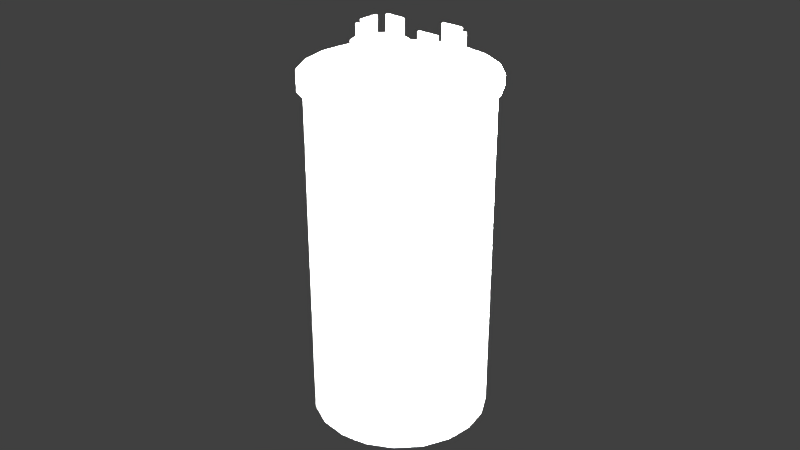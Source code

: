 # Source: dual-run-capasitor.blend  (saved by Blender 2.78.0; exported with 4.5.12 LTS)
import bpy
from mathutils import Matrix  # noqa: F401  (used for matrix-valued properties, if any)

bpy.ops.wm.read_factory_settings(use_empty=True)
scene = bpy.context.scene
scene.name = 'Scene'

# ---- collections
col_collection_1 = bpy.data.collections.new('Collection 1'); scene.collection.children.link(col_collection_1)

# ---- materials (node trees are filled in below, after node groups)
mat_dualruncapacitormaterial = bpy.data.materials.new('dualRunCapacitorMaterial')
mat_dualruncapacitormaterial.alpha_threshold = 0.0
mat_dualruncapacitormaterial.use_transparent_shadow = False
mat_dualruncapacitormaterial.specular_color = (0.214, 0.214, 0.214)
mat_dualruncapacitormaterial.roughness = 0.5

# ---- material node trees

# ---- world
world_world = bpy.data.worlds.new('World'); scene.world = world_world
world_world.color = (0.05088, 0.05088, 0.05088)
world_world.use_sun_shadow = False
world_world.sun_shadow_jitter_overblur = 0.0
world_world.cycles.sampling_method = 'MANUAL'

# ---- lights
light_point_002 = bpy.data.lights.new('Point.002', 'POINT')
light_point_002.transmission_factor = 0.0
light_point_002.energy = 100.0
light_point_002.shadow_buffer_clip_start = 0.5
light_point_002.shadow_soft_size = 0.1
light_point_002.shadow_maximum_resolution = 0.006
light_point_002.use_absolute_resolution = True
light_point_001 = bpy.data.lights.new('Point.001', 'POINT')
light_point_001.transmission_factor = 0.0
light_point_001.energy = 100.0
light_point_001.shadow_buffer_clip_start = 0.5
light_point_001.shadow_soft_size = 0.1
light_point_001.shadow_maximum_resolution = 0.006
light_point_001.use_absolute_resolution = True
light_point = bpy.data.lights.new('Point', 'POINT')
light_point.transmission_factor = 0.0
light_point.energy = 100.0
light_point.shadow_buffer_clip_start = 0.5
light_point.shadow_soft_size = 0.1
light_point.shadow_maximum_resolution = 0.006
light_point.use_absolute_resolution = True

# ---- meshes
me_dualruncapacitorgeometry = bpy.data.meshes.new('dualRunCapacitorGeometry')
me_dualruncapacitorgeometry.from_pydata([(-0.0003312, 0.02829, -0.1048), (-0.0003312, 0.02829, -0.0007842), (0.008012, 0.02697, -0.1048), (0.008012, 0.02697, -0.0007842), (0.01554, 0.02313, -0.1048), (0.01554, 0.02313, -0.0007842), (0.02151, 0.01716, -0.1048), (0.02151, 0.01716, -0.0007842), (0.02535, 0.009632, -0.1048), (0.02535, 0.009632, -0.0007842), (0.02667, 0.001289, -0.1048), (0.02667, 0.001289, -0.0007842), (0.02535, -0.007055, -0.1048), (0.02535, -0.007055, -0.0007842), (0.02151, -0.01458, -0.1048), (0.02151, -0.01458, -0.0007842), (0.01554, -0.02055, -0.1048), (0.01554, -0.02055, -0.0007842), (0.008012, -0.02439, -0.1048), (0.008012, -0.02439, -0.0007842), (-0.0003313, -0.02571, -0.1048), (-0.0003313, -0.02571, -0.0007842), (-0.008675, -0.02439, -0.1048), (-0.008675, -0.02439, -0.0007842), (-0.0162, -0.02055, -0.1048), (-0.0162, -0.02055, -0.0007842), (-0.02217, -0.01458, -0.1048), (-0.02217, -0.01458, -0.0007842), (-0.02601, -0.007055, -0.1048), (-0.02601, -0.007055, -0.0007842), (-0.02733, 0.001289, -0.1048), (-0.02733, 0.001289, -0.0007842), (-0.02601, 0.009632, -0.1048), (-0.02601, 0.009632, -0.0007842), (-0.02217, 0.01716, -0.1048), (-0.02217, 0.01716, -0.0007842), (-0.0162, 0.02313, -0.1048), (-0.0162, 0.02313, -0.0007842), (-0.008675, 0.02697, -0.1048), (-0.008675, 0.02697, -0.0007842), (0.008012, 0.02697, 0.002216), (-0.0003312, 0.02829, 0.002216), (0.01554, 0.02313, 0.002216), (0.02151, 0.01716, 0.002216), (0.02535, 0.009632, 0.002216), (0.02667, 0.001289, 0.002216), (0.02535, -0.007055, 0.002216), (0.02151, -0.01458, 0.002216), (0.01554, -0.02055, 0.002216), (0.008012, -0.02439, 0.002216), (-0.0003313, -0.02571, 0.002216), (-0.008675, -0.02439, 0.002216), (-0.0162, -0.02055, 0.002216), (-0.02217, -0.01458, 0.002216), (-0.02601, -0.007055, 0.002216), (-0.02733, 0.001289, 0.002216), (-0.02601, 0.009632, 0.002216), (-0.02217, 0.01716, 0.002216), (-0.0162, 0.02313, 0.002216), (-0.008675, 0.02697, 0.002216), (0.008545, 0.02861, -0.0008799), (-0.0003312, 0.03001, -0.0008799), (0.01655, 0.02453, -0.0008799), (0.02291, 0.01817, -0.0008799), (0.02699, 0.01016, -0.0008799), (0.02839, 0.001289, -0.0008799), (0.02699, -0.007588, -0.0008799), (0.02291, -0.01559, -0.0008799), (0.01655, -0.02195, -0.0008799), (0.008545, -0.02603, -0.0008799), (-0.0003313, -0.02744, -0.0008799), (-0.009207, -0.02603, -0.0008799), (-0.01721, -0.02195, -0.0008799), (-0.02357, -0.01559, -0.0008799), (-0.02765, -0.007588, -0.0008799), (-0.02906, 0.001289, -0.0008799), (-0.02765, 0.01016, -0.0008799), (-0.02357, 0.01817, -0.0008799), (-0.01721, 0.02453, -0.0008799), (-0.009207, 0.02861, -0.0008799), (0.008545, 0.02861, 0.002312), (-0.0003312, 0.03001, 0.002312), (0.01655, 0.02453, 0.002312), (0.02291, 0.01817, 0.002312), (0.02699, 0.01016, 0.002312), (0.02839, 0.001289, 0.002312), (0.02699, -0.007588, 0.002312), (0.02291, -0.01559, 0.002312), (0.01655, -0.02195, 0.002312), (0.008545, -0.02603, 0.002312), (-0.0003313, -0.02744, 0.002312), (-0.009207, -0.02603, 0.002312), (-0.01721, -0.02195, 0.002312), (-0.02357, -0.01559, 0.002312), (-0.02765, -0.007588, 0.002312), (-0.02906, 0.001289, 0.002312), (-0.02765, 0.01016, 0.002312), (-0.02357, 0.01817, 0.002312), (-0.01721, 0.02453, 0.002312), (-0.009207, 0.02861, 0.002312), (0.007539, 0.02551, 6.921e-05), (-0.0003312, 0.02676, 6.921e-05), (0.01464, 0.02189, 6.921e-05), (0.02027, 0.01626, 6.921e-05), (0.02389, 0.009159, 6.921e-05), (0.02514, 0.001289, 6.921e-05), (0.02389, -0.006581, 6.921e-05), (0.02027, -0.01368, 6.921e-05), (0.01464, -0.01932, 6.921e-05), (0.007539, -0.02293, 6.921e-05), (-0.0003313, -0.02418, 6.921e-05), (-0.008201, -0.02293, 6.921e-05), (-0.0153, -0.01932, 6.921e-05), (-0.02094, -0.01368, 6.921e-05), (-0.02455, -0.006581, 6.921e-05), (-0.0258, 0.001289, 6.921e-05), (-0.02455, 0.009159, 6.921e-05), (-0.02094, 0.01626, 6.921e-05), (-0.0153, 0.02189, 6.921e-05), (-0.008201, 0.02551, 6.921e-05), (0.0001312, -0.02295, 0.009327), (0.004382, -0.02181, 0.009327), (0.007494, -0.0187, 0.009327), (0.008633, -0.01445, 0.009327), (0.007494, -0.01019, 0.009327), (0.004382, -0.007083, 0.009327), (0.0001312, -0.005944, 0.009327), (-0.00412, -0.007083, 0.009327), (-0.007231, -0.01019, 0.009327), (-0.00837, -0.01445, 0.009327), (-0.007231, -0.0187, 0.009327), (-0.00412, -0.02181, 0.009327), (0.0001312, -0.02184, 0.009327), (0.00383, -0.02085, 0.009327), (0.006537, -0.01814, 0.009327), (0.007528, -0.01445, 0.009327), (0.006537, -0.01075, 0.009327), (0.00383, -0.008039, 0.009327), (0.0001312, -0.007048, 0.009327), (-0.003567, -0.008039, 0.009327), (-0.006275, -0.01075, 0.009327), (-0.007266, -0.01445, 0.009327), (-0.006275, -0.01814, 0.009327), (-0.003567, -0.02085, 0.009327), (0.004382, -0.02181, 0.006451), (0.0001312, -0.02295, 0.006451), (0.007494, -0.0187, 0.006451), (0.008633, -0.01445, 0.006451), (0.007494, -0.01019, 0.006451), (0.004382, -0.007083, 0.006451), (0.0001312, -0.005944, 0.006451), (-0.00412, -0.007083, 0.006451), (-0.007231, -0.01019, 0.006451), (-0.00837, -0.01445, 0.006451), (-0.007231, -0.0187, 0.006451), (-0.00412, -0.02181, 0.006451), (0.003335, -0.01999, 0.006451), (0.0001312, -0.02085, 0.006451), (0.00568, -0.01765, 0.006451), (0.006538, -0.01445, 0.006451), (0.00568, -0.01124, 0.006451), (0.003335, -0.008897, 0.006451), (0.0001312, -0.008038, 0.006451), (-0.003072, -0.008897, 0.006451), (-0.005418, -0.01124, 0.006451), (-0.006276, -0.01445, 0.006451), (-0.005418, -0.01765, 0.006451), (-0.003072, -0.01999, 0.006451), (0.003209, -0.01978, 0.001377), (0.0001312, -0.0206, 0.001377), (0.005462, -0.01752, 0.001377), (0.006287, -0.01445, 0.001377), (0.005462, -0.01137, 0.001377), (0.003209, -0.009114, 0.001377), (0.0001312, -0.008289, 0.001377), (-0.002947, -0.009114, 0.001377), (-0.0052, -0.01137, 0.001377), (-0.006025, -0.01445, 0.001377), (-0.0052, -0.01752, 0.001377), (-0.002947, -0.01978, 0.001377), (-0.0148, -0.002458, 0.007844), (-0.01791, 0.0006534, 0.007844), (-0.01905, 0.004904, 0.007844), (-0.01791, 0.009155, 0.007844), (-0.0148, 0.01227, 0.007844), (-0.01055, 0.01341, 0.007844), (-0.006297, 0.01227, 0.007844), (-0.003185, 0.009155, 0.007844), (-0.002046, 0.004904, 0.007844), (-0.003185, 0.0006534, 0.007844), (-0.006297, -0.002458, 0.007844), (-0.01055, -0.003597, 0.007844), (-0.01055, -0.002493, 0.007844), (-0.006849, -0.001502, 0.007844), (-0.004142, 0.001206, 0.007844), (-0.003151, 0.004904, 0.007844), (-0.004142, 0.008603, 0.007844), (-0.006849, 0.01131, 0.007844), (-0.01055, 0.0123, 0.007844), (-0.01425, 0.01131, 0.007844), (-0.01695, 0.008603, 0.007844), (-0.01795, 0.004904, 0.007844), (-0.01695, 0.001206, 0.007844), (-0.01425, -0.001502, 0.007844), (-0.006297, -0.002458, 0.004968), (-0.01055, -0.003597, 0.004968), (-0.003185, 0.0006534, 0.004968), (-0.002046, 0.004904, 0.004968), (-0.003185, 0.009155, 0.004968), (-0.006297, 0.01227, 0.004968), (-0.01055, 0.01341, 0.004968), (-0.0148, 0.01227, 0.004968), (-0.01791, 0.009155, 0.004968), (-0.01905, 0.004904, 0.004968), (-0.01791, 0.0006534, 0.004968), (-0.0148, -0.002458, 0.004968), (-0.007344, -0.0006446, 0.004968), (-0.01055, -0.001503, 0.004968), (-0.004999, 0.001701, 0.004968), (-0.004141, 0.004904, 0.004968), (-0.004999, 0.008108, 0.004968), (-0.007344, 0.01045, 0.004968), (-0.01055, 0.01131, 0.004968), (-0.01375, 0.01045, 0.004968), (-0.0161, 0.008108, 0.004968), (-0.01696, 0.004904, 0.004968), (-0.0161, 0.001701, 0.004968), (-0.01375, -0.0006446, 0.004968), (-0.00747, -0.0004271, -0.0001056), (-0.01055, -0.001252, -0.0001056), (-0.005217, 0.001826, -0.0001056), (-0.004392, 0.004904, -0.0001056), (-0.005217, 0.007982, -0.0001056), (-0.00747, 0.01024, -0.0001056), (-0.01055, 0.01106, -0.0001056), (-0.01363, 0.01024, -0.0001056), (-0.01588, 0.007982, -0.0001056), (-0.0167, 0.004904, -0.0001056), (-0.01588, 0.001826, -0.0001056), (-0.01363, -0.0004271, -0.0001056), (0.007511, -0.002458, 0.00795), (0.004399, 0.0006534, 0.00795), (0.00326, 0.004904, 0.00795), (0.004399, 0.009155, 0.00795), (0.007511, 0.01227, 0.00795), (0.01176, 0.01341, 0.00795), (0.01601, 0.01227, 0.00795), (0.01912, 0.009155, 0.00795), (0.02026, 0.004904, 0.00795), (0.01912, 0.0006534, 0.00795), (0.01601, -0.002458, 0.00795), (0.01176, -0.003597, 0.00795), (0.01176, -0.002493, 0.00795), (0.01546, -0.001502, 0.00795), (0.01817, 0.001206, 0.00795), (0.01916, 0.004904, 0.00795), (0.01817, 0.008603, 0.00795), (0.01546, 0.01131, 0.00795), (0.01176, 0.0123, 0.00795), (0.008063, 0.01131, 0.00795), (0.005356, 0.008603, 0.00795), (0.004365, 0.004904, 0.00795), (0.005356, 0.001206, 0.00795), (0.008063, -0.001502, 0.00795), (0.01601, -0.002458, 0.005074), (0.01176, -0.003597, 0.005074), (0.01912, 0.0006534, 0.005074), (0.02026, 0.004904, 0.005074), (0.01912, 0.009155, 0.005074), (0.01601, 0.01227, 0.005074), (0.01176, 0.01341, 0.005074), (0.007511, 0.01227, 0.005074), (0.004399, 0.009155, 0.005074), (0.00326, 0.004904, 0.005074), (0.004399, 0.0006534, 0.005074), (0.007511, -0.002458, 0.005074), (0.01497, -0.0006446, 0.005074), (0.01176, -0.001503, 0.005074), (0.01731, 0.001701, 0.005074), (0.01817, 0.004904, 0.005074), (0.01731, 0.008108, 0.005074), (0.01497, 0.01045, 0.005074), (0.01176, 0.01131, 0.005074), (0.008558, 0.01045, 0.005074), (0.006213, 0.008108, 0.005074), (0.005355, 0.004904, 0.005074), (0.006213, 0.001701, 0.005074), (0.008558, -0.0006446, 0.005074), (0.01484, -0.0004271, 2.855e-07), (0.01176, -0.001252, 2.855e-07), (0.01709, 0.001826, 2.855e-07), (0.01792, 0.004904, 2.855e-07), (0.01709, 0.007982, 2.855e-07), (0.01484, 0.01024, 2.855e-07), (0.01176, 0.01106, 2.855e-07), (0.008684, 0.01024, 2.855e-07), (0.006431, 0.007982, 2.855e-07), (0.005606, 0.004904, 2.855e-07), (0.006431, 0.001826, 2.855e-07), (0.008684, -0.0004271, 2.855e-07), (0.01722, 0.007485, 0.006377), (0.01722, 0.007485, 0.01541), (0.01699, 0.001159, 0.006377), (0.01699, 0.001159, 0.01541), (0.01651, 0.007508, 0.01541), (0.01628, 0.001182, 0.01541), (0.01628, 0.001182, 0.007372), (0.01651, 0.007508, 0.007372), (0.006875, 0.000636, 0.007372), (0.006852, -7.459e-05, 0.006377), (0.007198, 0.01065, 0.006377), (0.007175, 0.009941, 0.007372), (0.01337, 0.001275, 0.007372), (0.01337, 0.001275, 0.006377), (0.0136, 0.007602, 0.007372), (0.0136, 0.007602, 0.006377), (0.01366, 0.01045, 0.006377), (0.003244, -0.01795, 0.01315), (0.003244, -0.01795, 0.0065), (-0.003082, -0.01781, 0.0065), (-0.003082, -0.01781, 0.01315), (0.003255, -0.01742, 0.01315), (-0.003071, -0.01729, 0.01315), (-0.003071, -0.01729, 0.007232), (0.003255, -0.01742, 0.007232), (-0.002948, -0.01151, 0.007232), (-0.002948, -0.01151, 0.0065), (0.003379, -0.01164, 0.0065), (0.003379, -0.01164, 0.007232), (-0.01526, 0.008456, 0.01382), (-0.01559, 0.002417, 0.01382), (-0.01457, 0.008418, 0.01382), (-0.0149, 0.002379, 0.01382), (-0.01559, 0.002417, 0.004965), (-0.0149, 0.002379, 0.00594), (-0.005787, 0.001881, 0.01382), (-0.005091, 0.001843, 0.01382), (-0.005457, 0.00792, 0.01382), (-0.004761, 0.007882, 0.01382), (-0.005787, 0.001881, 0.00594), (-0.005091, 0.001843, 0.004965), (-0.007503, 0.001975, 0.004965), (-0.007503, 0.001975, 0.00594), (-0.01384, 0.002321, 0.004965), (-0.01384, 0.002321, 0.00594), (-0.005457, 0.00792, 0.00594), (-0.004761, 0.007882, 0.004965), (-0.01526, 0.008456, 0.004965), (-0.01457, 0.008418, 0.00594), (-0.007659, -0.0008735, 0.00594), (-0.01399, -0.0005273, 0.00594), (-0.01399, -0.0005273, 0.01382), (-0.007659, -0.0008735, 0.01382), (-0.01403, -0.001225, 0.01382), (-0.01403, -0.001225, 0.004965), (-0.007697, -0.001571, 0.01382), (-0.007697, -0.001571, 0.004965), (0.01363, 0.009742, 0.007372), (0.007198, 0.01065, 0.01541), (0.007175, 0.009941, 0.01541), (0.01366, 0.01045, 0.01541), (0.01363, 0.009742, 0.01541), (0.01333, 0.0004371, 0.007372), (0.01331, -0.0002735, 0.006377), (0.01333, 0.0004371, 0.01541), (0.006875, 0.000636, 0.01541), (0.01331, -0.0002735, 0.01541), (0.006852, -7.459e-05, 0.01541), (0.01597, -0.01387, 0.006357), (-0.007173, 0.008014, 0.004965), (0.004652, -0.01387, 0.006357), (-0.007173, 0.008014, 0.00594), (-0.01351, 0.00836, 0.00594), (-0.01351, 0.00836, 0.004965), (-0.007039, 0.01045, 0.00594), (-0.01338, 0.0108, 0.00594), (-0.007001, 0.01115, 0.004965), (-0.01334, 0.01149, 0.004965), (-0.007039, 0.01045, 0.01382), (-0.01338, 0.0108, 0.01382), (-0.007001, 0.01115, 0.01382), (-0.01334, 0.01149, 0.01382)], [(145, 157), (156, 144), (151, 163), (164, 152), (148, 160), (161, 149), (155, 167), (158, 146), (165, 153), (162, 150), (159, 147), (166, 154), (205, 217), (216, 204), (211, 223), (224, 212), (208, 220), (221, 209), (215, 227), (218, 206), (225, 213), (222, 210), (219, 207), (226, 214), (265, 277), (276, 264), (271, 283), (284, 272), (268, 280), (281, 269), (275, 287), (278, 266), (285, 273), (282, 270), (279, 267), (286, 274)], [(0, 1, 3, 2), (2, 3, 5, 4), (4, 5, 7, 6), (6, 7, 9, 8), (8, 9, 11, 10), (10, 11, 13, 12), (12, 13, 15, 14), (14, 15, 17, 16), (16, 17, 19, 18), (18, 19, 21, 20), (20, 21, 23, 22), (22, 23, 25, 24), (24, 25, 27, 26), (26, 27, 29, 28), (28, 29, 31, 30), (30, 31, 33, 32), (32, 33, 35, 34), (34, 35, 37, 36), (50, 51, 91, 90), (36, 37, 39, 38), (38, 39, 1, 0), (0, 2, 4, 6, 8, 10, 12, 14, 16, 18, 20, 22, 24, 26, 28, 30, 32, 34, 36, 38), (66, 65, 85, 86), (39, 37, 78, 79), (21, 19, 69, 70), (49, 50, 90, 89), (3, 1, 61, 60), (48, 49, 89, 88), (29, 27, 73, 74), (11, 9, 64, 65), (47, 48, 88, 87), (37, 35, 77, 78), (19, 17, 68, 69), (46, 47, 87, 86), (59, 41, 81, 99), (45, 46, 86, 85), (27, 25, 72, 73), (9, 7, 63, 64), (58, 59, 99, 98), (44, 45, 85, 84), (57, 58, 98, 97), (35, 33, 76, 77), (71, 70, 90, 91), (76, 75, 95, 96), (64, 63, 83, 84), (69, 68, 88, 89), (74, 73, 93, 94), (79, 78, 98, 99), (62, 60, 80, 82), (67, 66, 86, 87), (72, 71, 91, 92), (77, 76, 96, 97), (65, 64, 84, 85), (70, 69, 89, 90), (75, 74, 94, 95), (61, 79, 99, 81), (63, 62, 82, 83), (68, 67, 87, 88), (60, 61, 81, 80), (73, 72, 92, 93), (78, 77, 97, 98), (13, 11, 65, 66), (31, 29, 74, 75), (51, 52, 92, 91), (52, 53, 93, 92), (5, 3, 60, 62), (23, 21, 70, 71), (1, 39, 79, 61), (53, 54, 94, 93), (41, 40, 80, 81), (15, 13, 66, 67), (33, 31, 75, 76), (54, 55, 95, 94), (40, 42, 82, 80), (55, 56, 96, 95), (7, 5, 62, 63), (25, 23, 71, 72), (42, 43, 83, 82), (56, 57, 97, 96), (43, 44, 84, 83), (17, 15, 67, 68), (42, 40, 100, 102), (57, 56, 116, 117), (50, 49, 109, 110), (43, 42, 102, 103), (58, 57, 117, 118), (51, 50, 110, 111), (44, 43, 103, 104), (59, 58, 118, 119), (52, 51, 111, 112), (45, 44, 104, 105), (41, 59, 119, 101), (53, 52, 112, 113), (46, 45, 105, 106), (54, 53, 113, 114), (47, 46, 106, 107), (55, 54, 114, 115), (48, 47, 107, 108), (40, 41, 101, 100), (56, 55, 115, 116), (49, 48, 108, 109), (100, 101, 119, 118, 117, 116, 115, 114, 113, 112, 111, 110, 109, 108, 107, 106, 105, 104, 103, 102), (121, 133, 132, 120), (128, 140, 139, 127), (125, 137, 136, 124), (120, 132, 143, 131), (122, 134, 133, 121), (129, 141, 140, 128), (126, 138, 137, 125), (123, 135, 134, 122), (130, 142, 141, 129), (127, 139, 138, 126), (124, 136, 135, 123), (131, 143, 142, 130), (145, 155, 179, 169), (187, 196, 195, 188), (148, 147, 171, 172), (155, 154, 178, 179), (184, 199, 198, 185), (147, 146, 170, 171), (154, 153, 177, 178), (181, 202, 201, 182), (146, 144, 168, 170), (188, 195, 194, 189), (153, 152, 176, 177), (185, 198, 197, 186), (135, 159, 158, 134), (127, 151, 152, 128), (143, 167, 166, 142), (120, 145, 144, 121), (136, 160, 159, 135), (128, 152, 153, 129), (132, 157, 167, 143), (121, 144, 146, 122), (137, 161, 160, 136), (129, 153, 154, 130), (122, 146, 147, 123), (138, 162, 161, 137), (130, 154, 155, 131), (123, 147, 148, 124), (139, 163, 162, 138), (131, 155, 145, 120), (124, 148, 149, 125), (140, 164, 163, 139), (133, 156, 157, 132), (125, 149, 150, 126), (141, 165, 164, 140), (134, 158, 156, 133), (126, 150, 151, 127), (142, 166, 165, 141), (149, 148, 172, 173), (182, 201, 200, 183), (189, 194, 193, 190), (150, 149, 173, 174), (191, 192, 203, 180), (186, 197, 196, 187), (151, 150, 174, 175), (183, 200, 199, 184), (190, 193, 192, 191), (152, 151, 175, 176), (156, 158, 159, 160, 161, 162, 163, 164, 165, 166, 167, 157), (144, 145, 169, 168), (180, 203, 202, 181), (205, 215, 239, 229), (208, 207, 231, 232), (215, 214, 238, 239), (207, 206, 230, 231), (214, 213, 237, 238), (206, 204, 228, 230), (213, 212, 236, 237), (195, 219, 218, 194), (184, 211, 212, 183), (203, 227, 226, 202), (191, 205, 204, 190), (196, 220, 219, 195), (183, 212, 213, 182), (192, 217, 227, 203), (190, 204, 206, 189), (197, 221, 220, 196), (182, 213, 214, 181), (189, 206, 207, 188), (198, 222, 221, 197), (181, 214, 215, 180), (188, 207, 208, 187), (199, 223, 222, 198), (180, 215, 205, 191), (187, 208, 209, 186), (200, 224, 223, 199), (193, 216, 217, 192), (186, 209, 210, 185), (201, 225, 224, 200), (194, 218, 216, 193), (185, 210, 211, 184), (202, 226, 225, 201), (209, 208, 232, 233), (210, 209, 233, 234), (211, 210, 234, 235), (212, 211, 235, 236), (216, 218, 219, 220, 221, 222, 223, 224, 225, 226, 227, 217), (204, 205, 229, 228), (247, 256, 255, 248), (244, 259, 258, 245), (241, 262, 261, 242), (248, 255, 254, 249), (245, 258, 257, 246), (242, 261, 260, 243), (249, 254, 253, 250), (251, 252, 263, 240), (246, 257, 256, 247), (243, 260, 259, 244), (250, 253, 252, 251), (240, 263, 262, 241), (265, 275, 299, 289), (268, 267, 291, 292), (275, 274, 298, 299), (267, 266, 290, 291), (274, 273, 297, 298), (266, 264, 288, 290), (273, 272, 296, 297), (255, 279, 278, 254), (244, 271, 272, 243), (263, 287, 286, 262), (251, 265, 264, 250), (256, 280, 279, 255), (243, 272, 273, 242), (252, 277, 287, 263), (250, 264, 266, 249), (257, 281, 280, 256), (242, 273, 274, 241), (249, 266, 267, 248), (258, 282, 281, 257), (241, 274, 275, 240), (248, 267, 268, 247), (259, 283, 282, 258), (240, 275, 265, 251), (247, 268, 269, 246), (260, 284, 283, 259), (253, 276, 277, 252), (246, 269, 270, 245), (261, 285, 284, 260), (254, 278, 276, 253), (245, 270, 271, 244), (262, 286, 285, 261), (269, 268, 292, 293), (270, 269, 293, 294), (271, 270, 294, 295), (272, 271, 295, 296), (276, 278, 279, 280, 281, 282, 283, 284, 285, 286, 287, 277), (264, 265, 289, 288), (306, 305, 304, 307), (305, 303, 301, 304), (315, 314, 307, 304, 301, 300), (300, 301, 303, 302), (307, 314, 357, 311, 308, 362, 312, 306), (314, 315, 316, 360, 361, 357), (323, 322, 321, 324), (320, 322, 323, 325, 326, 319), (327, 328, 324, 321, 317, 318), (322, 320, 317, 321), (318, 317, 320, 319), (326, 325, 328, 327), (323, 324, 328, 325), (347, 333, 330, 329), (334, 348, 331, 332), (332, 331, 329, 330), (330, 333, 343, 344, 334, 332), (345, 339, 335, 337), (340, 346, 338, 336), (337, 335, 336, 338), (343, 354, 353, 351, 350, 344), (341, 342, 349, 352, 355, 356), (356, 355, 353, 354), (351, 353, 355, 352), (350, 351, 352, 349), (359, 361, 360, 358), (316, 310, 358, 360), (311, 357, 361, 359), (312, 362, 364, 366, 363, 313), (364, 365, 367, 366), (362, 308, 365, 364), (309, 363, 366, 367), (310, 309, 367, 365, 308, 311, 359, 358), (303, 305, 306, 312, 313, 302), (345, 337, 338, 346, 369, 371), (329, 331, 348, 372, 373, 347), (348, 334, 344, 350, 349, 342, 339, 345, 371, 374, 375, 372), (373, 372, 375, 379, 381, 377), (371, 369, 376, 380, 378, 374), (379, 378, 380, 381), (376, 377, 381, 380), (340, 336, 335, 339, 342, 341), (375, 374, 378, 379)])
me_dualruncapacitorgeometry.polygons.foreach_set('use_smooth', [1, 1, 1, 1, 1, 1, 1, 1, 1, 1, 1, 1, 1, 1, 1, 1, 1, 1, 1, 1, 1, 0, 1, 1, 1, 1, 1, 1, 1, 1, 1, 1, 1, 1, 1, 1, 1, 1, 1, 1, 1, 1, 1, 1, 1, 1, 1, 1, 1, 1, 1, 1, 1, 1, 1, 1, 1, 1, 1, 1, 1, 1, 1, 1, 1, 1, 1, 1, 1, 1, 1, 1, 1, 1, 1, 1, 1, 1, 1, 1, 1, 1, 1, 1, 1, 1, 1, 1, 1, 1, 1, 1, 1, 1, 1, 1, 1, 1, 1, 1, 1, 0, 0, 0, 0, 0, 0, 0, 0, 0, 0, 0, 0, 0, 1, 0, 1, 1, 0, 1, 1, 0, 1, 0, 1, 0, 0, 1, 0, 1, 0, 1, 0, 1, 0, 1, 1, 0, 1, 1, 0, 1, 1, 0, 0, 1, 0, 0, 1, 0, 1, 0, 0, 1, 0, 0, 1, 0, 0, 1, 0, 1, 0, 1, 1, 1, 1, 1, 1, 1, 0, 1, 0, 1, 0, 1, 0, 1, 0, 1, 1, 0, 1, 1, 0, 1, 1, 0, 0, 1, 0, 0, 1, 0, 1, 1, 1, 1, 0, 1, 0, 0, 0, 0, 0, 0, 0, 0, 0, 0, 0, 0, 1, 1, 1, 1, 1, 1, 1, 0, 1, 0, 1, 0, 1, 0, 1, 0, 1, 1, 0, 1, 1, 0, 1, 1, 0, 0, 1, 0, 0, 1, 0, 1, 1, 1, 1, 0, 1, 0, 0, 0, 0, 0, 0, 0, 0, 0, 0, 0, 0, 0, 0, 0, 0, 0, 0, 0, 0, 0, 0, 0, 0, 0, 0, 0, 0, 0, 0, 0, 0, 0, 0, 0, 0, 0, 0, 0, 0, 0, 0, 0])
_uv = me_dualruncapacitorgeometry.uv_layers.new(name='UVMap')
_uv.uv.foreach_set('vector', [0.5, 0.01249, 0.5, 0.6031, 0.452, 0.6031, 0.452, 0.01249, 0.452, 0.01249, 0.452, 0.6031, 0.4041, 0.6031, 0.404, 0.01249, 0.404, 0.01249, 0.4041, 0.6031, 0.3561, 0.6031, 0.3561, 0.01249, 0.3561, 0.01249, 0.3561, 0.6031, 0.3081, 0.6031, 0.3081, 0.01249, 0.3081, 0.01249, 0.3081, 0.6031, 0.2601, 0.6031, 0.2601, 0.01249, 0.2601, 0.01249, 0.2601, 0.6031, 0.2121, 0.6031, 0.2121, 0.01249, 0.2121, 0.01249, 0.2121, 0.6031, 0.1642, 0.6031, 0.1642, 0.01249, 0.1642, 0.01249, 0.1642, 0.6031, 0.1162, 0.6031, 0.1162, 0.01249, 0.1162, 0.01249, 0.1162, 0.6031, 0.06822, 0.6031, 0.06822, 0.01249, 0.06822, 0.01249, 0.06822, 0.6031, 0.02025, 0.6031, 0.02024, 0.0125, 0.9798, 0.01249, 0.9798, 0.6031, 0.9318, 0.6031, 0.9318, 0.01249, 0.9318, 0.01249, 0.9318, 0.6031, 0.8838, 0.6031, 0.8838, 0.01249, 0.8838, 0.01249, 0.8838, 0.6031, 0.8358, 0.6031, 0.8358, 0.01249, 0.8358, 0.01249, 0.8358, 0.6031, 0.7879, 0.6031, 0.7879, 0.01249, 0.7879, 0.01249, 0.7879, 0.6031, 0.7399, 0.6031, 0.7399, 0.01249, 0.7399, 0.01249, 0.7399, 0.6031, 0.6919, 0.6031, 0.6919, 0.01249, 0.6919, 0.01249, 0.6919, 0.6031, 0.6439, 0.6031, 0.6439, 0.01249, 0.6439, 0.01249, 0.6439, 0.6031, 0.596, 0.6031, 0.596, 0.01249, 0.7548, 0.32, 0.7244, 0.3417, 0.719, 0.3361, 0.7513, 0.3131, 0.596, 0.01249, 0.596, 0.6031, 0.548, 0.6031, 0.548, 0.01249, 0.548, 0.01249, 0.548, 0.6031, 0.5, 0.6031, 0.5, 0.01249, 0.1668, 0.2873, 0.2082, 0.2873, 0.2476, 0.3001, 0.281, 0.3244, 0.3054, 0.3579, 0.3182, 0.3973, 0.3182, 0.4387, 0.3054, 0.478, 0.281, 0.5115, 0.2476, 0.5358, 0.2082, 0.5486, 0.1668, 0.5486, 0.1274, 0.5358, 0.09395, 0.5115, 0.06962, 0.478, 0.05683, 0.4387, 0.05683, 0.3973, 0.06962, 0.3579, 0.09395, 0.3244, 0.1274, 0.3001, 0.9095, 0.3249, 0.9358, 0.3606, 0.9221, 0.368, 0.8987, 0.3362, 0.8323, 0.5737, 0.7849, 0.5738, 0.7863, 0.5645, 0.8308, 0.5644, 0.7397, 0.2909, 0.7849, 0.2763, 0.7864, 0.2855, 0.744, 0.2992, 0.7903, 0.3086, 0.7548, 0.32, 0.7513, 0.3131, 0.7891, 0.301, 0.916, 0.5315, 0.8775, 0.5591, 0.8733, 0.5508, 0.9094, 0.5248, 0.8277, 0.3086, 0.7903, 0.3086, 0.7891, 0.301, 0.8289, 0.301, 0.6584, 0.4489, 0.6584, 0.4016, 0.6676, 0.4031, 0.6676, 0.4474, 0.9441, 0.3563, 0.9588, 0.4012, 0.9496, 0.4027, 0.9358, 0.3606, 0.8631, 0.32, 0.8277, 0.3086, 0.8289, 0.301, 0.8666, 0.3131, 0.7849, 0.5738, 0.7397, 0.5594, 0.7439, 0.5511, 0.7863, 0.5645, 0.7849, 0.2763, 0.8324, 0.2762, 0.831, 0.2854, 0.7864, 0.2855, 0.8933, 0.3417, 0.8631, 0.32, 0.8666, 0.3131, 0.8987, 0.3362, 0.8269, 0.5414, 0.8625, 0.53, 0.8659, 0.5369, 0.8281, 0.549, 0.9152, 0.3715, 0.8933, 0.3417, 0.8987, 0.3362, 0.9221, 0.368, 0.6584, 0.4016, 0.6732, 0.3567, 0.6815, 0.361, 0.6676, 0.4031, 0.9588, 0.4012, 0.9588, 0.4484, 0.9496, 0.4469, 0.9496, 0.4027, 0.7896, 0.5414, 0.8269, 0.5414, 0.8281, 0.549, 0.7884, 0.549, 0.9267, 0.4066, 0.9152, 0.3715, 0.9221, 0.368, 0.9343, 0.4054, 0.7541, 0.53, 0.7896, 0.5414, 0.7884, 0.549, 0.7506, 0.5369, 0.7397, 0.5594, 0.7012, 0.5319, 0.7077, 0.5252, 0.7439, 0.5511, 0.7078, 0.3252, 0.744, 0.2992, 0.7513, 0.3131, 0.719, 0.3361, 0.7077, 0.5252, 0.6814, 0.4895, 0.6951, 0.4821, 0.7185, 0.5139, 0.9496, 0.4027, 0.9496, 0.4469, 0.9342, 0.4448, 0.9343, 0.4054, 0.7864, 0.2855, 0.831, 0.2854, 0.8289, 0.301, 0.7891, 0.301, 0.6676, 0.4474, 0.6676, 0.4031, 0.683, 0.4053, 0.6829, 0.4446, 0.8308, 0.5644, 0.7863, 0.5645, 0.7884, 0.549, 0.8281, 0.549, 0.9357, 0.489, 0.9094, 0.5248, 0.8982, 0.5139, 0.9217, 0.4821, 0.8734, 0.299, 0.9095, 0.3249, 0.8987, 0.3362, 0.8666, 0.3131, 0.6815, 0.361, 0.7078, 0.3252, 0.719, 0.3361, 0.6955, 0.3679, 0.7439, 0.5511, 0.7077, 0.5252, 0.7185, 0.5139, 0.7506, 0.5369, 0.9358, 0.3606, 0.9496, 0.4027, 0.9343, 0.4054, 0.9221, 0.368, 0.744, 0.2992, 0.7864, 0.2855, 0.7891, 0.301, 0.7513, 0.3131, 0.6814, 0.4895, 0.6676, 0.4474, 0.6829, 0.4446, 0.6951, 0.4821, 0.8733, 0.5508, 0.8308, 0.5644, 0.8281, 0.549, 0.8659, 0.5369, 0.9496, 0.4469, 0.9357, 0.489, 0.9217, 0.4821, 0.9342, 0.4448, 0.831, 0.2854, 0.8734, 0.299, 0.8666, 0.3131, 0.8289, 0.301, 0.9094, 0.5248, 0.8733, 0.5508, 0.8659, 0.5369, 0.8982, 0.5139, 0.6676, 0.4031, 0.6815, 0.361, 0.6955, 0.3679, 0.683, 0.4053, 0.7863, 0.5645, 0.7439, 0.5511, 0.7506, 0.5369, 0.7884, 0.549, 0.916, 0.3182, 0.9441, 0.3563, 0.9358, 0.3606, 0.9095, 0.3249, 0.6731, 0.4938, 0.6584, 0.4489, 0.6676, 0.4474, 0.6814, 0.4895, 0.7244, 0.3417, 0.7023, 0.3714, 0.6955, 0.3679, 0.719, 0.3361, 0.7023, 0.3714, 0.6906, 0.4065, 0.683, 0.4053, 0.6955, 0.3679, 0.944, 0.4933, 0.916, 0.5315, 0.9094, 0.5248, 0.9357, 0.489, 0.7013, 0.3186, 0.7397, 0.2909, 0.744, 0.2992, 0.7078, 0.3252, 0.8775, 0.5591, 0.8323, 0.5737, 0.8308, 0.5644, 0.8733, 0.5508, 0.6906, 0.4065, 0.6905, 0.4434, 0.6829, 0.4446, 0.683, 0.4053, 0.8625, 0.53, 0.8928, 0.5084, 0.8982, 0.5139, 0.8659, 0.5369, 0.8776, 0.2906, 0.916, 0.3182, 0.9095, 0.3249, 0.8734, 0.299, 0.7012, 0.5319, 0.6731, 0.4938, 0.6814, 0.4895, 0.7077, 0.5252, 0.6905, 0.4434, 0.702, 0.4786, 0.6951, 0.4821, 0.6829, 0.4446, 0.8928, 0.5084, 0.9149, 0.4786, 0.9217, 0.4821, 0.8982, 0.5139, 0.702, 0.4786, 0.7239, 0.5084, 0.7185, 0.5139, 0.6951, 0.4821, 0.9588, 0.4484, 0.944, 0.4933, 0.9357, 0.489, 0.9496, 0.4469, 0.6732, 0.3567, 0.7013, 0.3186, 0.7078, 0.3252, 0.6815, 0.361, 0.9149, 0.4786, 0.9266, 0.4435, 0.9342, 0.4448, 0.9217, 0.4821, 0.7239, 0.5084, 0.7541, 0.53, 0.7506, 0.5369, 0.7185, 0.5139, 0.9266, 0.4435, 0.9267, 0.4066, 0.9343, 0.4054, 0.9342, 0.4448, 0.8324, 0.2762, 0.8776, 0.2906, 0.8734, 0.299, 0.831, 0.2854, 0.9149, 0.4786, 0.8928, 0.5084, 0.8848, 0.5002, 0.9048, 0.4734, 0.7541, 0.53, 0.7239, 0.5084, 0.7319, 0.5002, 0.7591, 0.5198, 0.7548, 0.32, 0.7903, 0.3086, 0.7922, 0.32, 0.76, 0.3302, 0.9266, 0.4435, 0.9149, 0.4786, 0.9048, 0.4734, 0.9154, 0.4417, 0.7896, 0.5414, 0.7541, 0.53, 0.7591, 0.5198, 0.7913, 0.53, 0.7244, 0.3417, 0.7548, 0.32, 0.76, 0.3302, 0.7325, 0.3498, 0.9267, 0.4066, 0.9266, 0.4435, 0.9154, 0.4417, 0.9155, 0.4084, 0.8269, 0.5414, 0.7896, 0.5414, 0.7913, 0.53, 0.8251, 0.53, 0.7023, 0.3714, 0.7244, 0.3417, 0.7325, 0.3498, 0.7124, 0.3767, 0.9152, 0.3715, 0.9267, 0.4066, 0.9155, 0.4084, 0.9052, 0.3768, 0.8625, 0.53, 0.8269, 0.5414, 0.8251, 0.53, 0.8573, 0.5197, 0.6906, 0.4065, 0.7023, 0.3714, 0.7124, 0.3767, 0.7018, 0.4083, 0.8933, 0.3417, 0.9152, 0.3715, 0.9052, 0.3768, 0.8853, 0.3498, 0.6905, 0.4434, 0.6906, 0.4065, 0.7018, 0.4083, 0.7017, 0.4416, 0.8631, 0.32, 0.8933, 0.3417, 0.8853, 0.3498, 0.858, 0.3302, 0.702, 0.4786, 0.6905, 0.4434, 0.7017, 0.4416, 0.7121, 0.4733, 0.8277, 0.3086, 0.8631, 0.32, 0.858, 0.3302, 0.826, 0.32, 0.8928, 0.5084, 0.8625, 0.53, 0.8573, 0.5197, 0.8848, 0.5002, 0.7239, 0.5084, 0.702, 0.4786, 0.7121, 0.4733, 0.7319, 0.5002, 0.7903, 0.3086, 0.8277, 0.3086, 0.826, 0.32, 0.7922, 0.32, 0.5962, 0.9299, 0.5603, 0.956, 0.5181, 0.9697, 0.4738, 0.9697, 0.4316, 0.956, 0.3957, 0.9299, 0.3696, 0.894, 0.3559, 0.8518, 0.3559, 0.8074, 0.3696, 0.7652, 0.3957, 0.7293, 0.4316, 0.7033, 0.4738, 0.6896, 0.5181, 0.6896, 0.5603, 0.7033, 0.5962, 0.7293, 0.6223, 0.7652, 0.636, 0.8074, 0.636, 0.8518, 0.6223, 0.894, 0.06729, 0.9291, 0.068, 0.9284, 0.07107, 0.9301, 0.07082, 0.9311, 0.08034, 0.9213, 0.07935, 0.9216, 0.07757, 0.9185, 0.07828, 0.9178, 0.07072, 0.9159, 0.07101, 0.9169, 0.06799, 0.9187, 0.06724, 0.918, 0.07082, 0.9311, 0.07107, 0.9301, 0.0746, 0.9301, 0.07489, 0.9311, 0.06525, 0.9256, 0.06624, 0.9253, 0.068, 0.9284, 0.06729, 0.9291, 0.08039, 0.9254, 0.07938, 0.9251, 0.07935, 0.9216, 0.08034, 0.9213, 0.07476, 0.9158, 0.07451, 0.9168, 0.07101, 0.9169, 0.07072, 0.9159, 0.06524, 0.9215, 0.06625, 0.9218, 0.06624, 0.9253, 0.06525, 0.9256, 0.07839, 0.929, 0.07765, 0.9282, 0.07938, 0.9251, 0.08039, 0.9254, 0.07828, 0.9178, 0.07757, 0.9185, 0.07451, 0.9168, 0.07476, 0.9158, 0.06724, 0.918, 0.06799, 0.9187, 0.06625, 0.9218, 0.06524, 0.9215, 0.07489, 0.9311, 0.0746, 0.9301, 0.07765, 0.9282, 0.07839, 0.929, 0.0698, 0.9344, 0.07565, 0.9344, 0.08113, 0.9547, 0.06441, 0.9546, 0.07091, 0.931, 0.07115, 0.93, 0.07471, 0.93, 0.075, 0.931, 0.06492, 0.9155, 0.06199, 0.9205, 0.04167, 0.9151, 0.04999, 0.9006, 0.07565, 0.9344, 0.08072, 0.9315, 0.09565, 0.9463, 0.08113, 0.9547, 0.06525, 0.9215, 0.06625, 0.9218, 0.06626, 0.9253, 0.06527, 0.9255, 0.06199, 0.9205, 0.06193, 0.9263, 0.04167, 0.9318, 0.04167, 0.9151, 0.08072, 0.9315, 0.08365, 0.9264, 0.1041, 0.9318, 0.09565, 0.9463, 0.07491, 0.9158, 0.07466, 0.9169, 0.0711, 0.9169, 0.07081, 0.9159, 0.06193, 0.9263, 0.06478, 0.9314, 0.04998, 0.9462, 0.04167, 0.9318, 0.075, 0.931, 0.07471, 0.93, 0.07779, 0.9282, 0.07853, 0.9289, 0.08365, 0.9264, 0.08366, 0.9206, 0.1041, 0.9151, 0.1041, 0.9318, 0.06527, 0.9255, 0.06626, 0.9253, 0.06806, 0.9283, 0.06734, 0.929, 0.06625, 0.9218, 0.06868, 0.9225, 0.06865, 0.9248, 0.06624, 0.9253, 0.07828, 0.9178, 0.08077, 0.9155, 0.08366, 0.9206, 0.08034, 0.9213, 0.0746, 0.9301, 0.07399, 0.9277, 0.07591, 0.9265, 0.07765, 0.9282, 0.07082, 0.9311, 0.0698, 0.9344, 0.06478, 0.9314, 0.06729, 0.9291, 0.06799, 0.9187, 0.06976, 0.9205, 0.06868, 0.9225, 0.06625, 0.9218, 0.08034, 0.9213, 0.08366, 0.9206, 0.08365, 0.9264, 0.08039, 0.9254, 0.07107, 0.9301, 0.07175, 0.9277, 0.07399, 0.9277, 0.0746, 0.9301, 0.06729, 0.9291, 0.06478, 0.9314, 0.06193, 0.9263, 0.06525, 0.9256, 0.07101, 0.9169, 0.07163, 0.9192, 0.06976, 0.9205, 0.06799, 0.9187, 0.08039, 0.9254, 0.08365, 0.9264, 0.08072, 0.9315, 0.07839, 0.929, 0.06525, 0.9256, 0.06193, 0.9263, 0.06199, 0.9205, 0.06524, 0.9215, 0.07451, 0.9168, 0.07385, 0.9192, 0.07163, 0.9192, 0.07101, 0.9169, 0.07839, 0.929, 0.08072, 0.9315, 0.07565, 0.9344, 0.07489, 0.9311, 0.06524, 0.9215, 0.06199, 0.9205, 0.06492, 0.9155, 0.06724, 0.918, 0.07757, 0.9185, 0.07579, 0.9202, 0.07385, 0.9192, 0.07451, 0.9168, 0.07489, 0.9311, 0.07565, 0.9344, 0.0698, 0.9344, 0.07082, 0.9311, 0.06724, 0.918, 0.06492, 0.9155, 0.06996, 0.9126, 0.07072, 0.9159, 0.07935, 0.9216, 0.07694, 0.9222, 0.07579, 0.9202, 0.07757, 0.9185, 0.068, 0.9284, 0.06978, 0.9267, 0.07175, 0.9277, 0.07107, 0.9301, 0.07072, 0.9159, 0.06996, 0.9126, 0.07576, 0.9126, 0.07476, 0.9158, 0.07938, 0.9251, 0.07699, 0.9244, 0.07694, 0.9222, 0.07935, 0.9216, 0.06624, 0.9253, 0.06865, 0.9248, 0.06978, 0.9267, 0.068, 0.9284, 0.07476, 0.9158, 0.07576, 0.9126, 0.08077, 0.9155, 0.07828, 0.9178, 0.07765, 0.9282, 0.07591, 0.9265, 0.07699, 0.9244, 0.07938, 0.9251, 0.06996, 0.9126, 0.06492, 0.9155, 0.04999, 0.9006, 0.06444, 0.8922, 0.07081, 0.9159, 0.0711, 0.9169, 0.06802, 0.9187, 0.06728, 0.918, 0.07853, 0.9289, 0.07779, 0.9282, 0.07956, 0.9251, 0.08056, 0.9254, 0.07576, 0.9126, 0.06996, 0.9126, 0.06444, 0.8922, 0.08116, 0.8922, 0.08054, 0.9213, 0.07955, 0.9216, 0.07776, 0.9186, 0.07847, 0.9178, 0.06734, 0.929, 0.06806, 0.9283, 0.07115, 0.93, 0.07091, 0.931, 0.08077, 0.9155, 0.07576, 0.9126, 0.08116, 0.8922, 0.09568, 0.9005, 0.06728, 0.918, 0.06802, 0.9187, 0.06625, 0.9218, 0.06525, 0.9215, 0.08056, 0.9254, 0.07956, 0.9251, 0.07955, 0.9216, 0.08054, 0.9213, 0.08366, 0.9206, 0.08077, 0.9155, 0.09568, 0.9005, 0.1041, 0.9151, 0.06978, 0.9267, 0.06865, 0.9248, 0.06868, 0.9225, 0.06976, 0.9205, 0.07163, 0.9192, 0.07385, 0.9192, 0.07579, 0.9202, 0.07694, 0.9222, 0.07699, 0.9244, 0.07591, 0.9265, 0.07399, 0.9277, 0.07175, 0.9277, 0.06478, 0.9314, 0.0698, 0.9344, 0.06441, 0.9546, 0.04998, 0.9462, 0.07847, 0.9178, 0.07776, 0.9186, 0.07466, 0.9169, 0.07491, 0.9158, 0.08386, 0.9206, 0.08097, 0.9155, 0.09576, 0.9006, 0.1041, 0.9151, 0.0699, 0.9343, 0.07576, 0.9343, 0.08125, 0.9547, 0.06451, 0.9546, 0.08097, 0.9155, 0.07591, 0.9126, 0.0813, 0.8922, 0.09576, 0.9006, 0.07576, 0.9343, 0.08083, 0.9314, 0.09575, 0.9463, 0.08125, 0.9547, 0.07591, 0.9126, 0.07005, 0.9126, 0.06456, 0.8922, 0.0813, 0.8922, 0.08083, 0.9314, 0.08379, 0.9264, 0.1041, 0.9318, 0.09575, 0.9463, 0.07005, 0.9126, 0.06498, 0.9155, 0.05006, 0.9006, 0.06456, 0.8922, 0.07471, 0.93, 0.07411, 0.9275, 0.07607, 0.9263, 0.07779, 0.9282, 0.06525, 0.9215, 0.06202, 0.9205, 0.06498, 0.9155, 0.06728, 0.918, 0.07776, 0.9186, 0.07599, 0.9203, 0.07399, 0.9193, 0.07466, 0.9169, 0.08054, 0.9213, 0.08386, 0.9206, 0.08379, 0.9264, 0.08056, 0.9254, 0.07115, 0.93, 0.07182, 0.9276, 0.07411, 0.9275, 0.07471, 0.93, 0.06728, 0.918, 0.06498, 0.9155, 0.07005, 0.9126, 0.07081, 0.9159, 0.07955, 0.9216, 0.07717, 0.9222, 0.07599, 0.9203, 0.07776, 0.9186, 0.08056, 0.9254, 0.08379, 0.9264, 0.08083, 0.9314, 0.07853, 0.9289, 0.06806, 0.9283, 0.06983, 0.9266, 0.07182, 0.9276, 0.07115, 0.93, 0.07081, 0.9159, 0.07005, 0.9126, 0.07591, 0.9126, 0.07491, 0.9158, 0.07853, 0.9289, 0.08083, 0.9314, 0.07576, 0.9343, 0.075, 0.931, 0.06626, 0.9253, 0.06864, 0.9247, 0.06983, 0.9266, 0.06806, 0.9283, 0.07491, 0.9158, 0.07591, 0.9126, 0.08097, 0.9155, 0.07847, 0.9178, 0.075, 0.931, 0.07576, 0.9343, 0.0699, 0.9343, 0.07091, 0.931, 0.06625, 0.9218, 0.06861, 0.9225, 0.06864, 0.9247, 0.06626, 0.9253, 0.07847, 0.9178, 0.08097, 0.9155, 0.08386, 0.9206, 0.08054, 0.9213, 0.07091, 0.931, 0.0699, 0.9343, 0.06484, 0.9314, 0.06734, 0.929, 0.06802, 0.9187, 0.06974, 0.9205, 0.06861, 0.9225, 0.06625, 0.9218, 0.07956, 0.9251, 0.07721, 0.9244, 0.07717, 0.9222, 0.07955, 0.9216, 0.06734, 0.929, 0.06484, 0.9314, 0.06195, 0.9263, 0.06527, 0.9255, 0.0711, 0.9169, 0.07171, 0.9193, 0.06974, 0.9205, 0.06802, 0.9187, 0.07779, 0.9282, 0.07607, 0.9263, 0.07721, 0.9244, 0.07956, 0.9251, 0.06527, 0.9255, 0.06195, 0.9263, 0.06202, 0.9205, 0.06525, 0.9215, 0.07466, 0.9169, 0.07399, 0.9193, 0.07171, 0.9193, 0.0711, 0.9169, 0.06484, 0.9314, 0.0699, 0.9343, 0.06451, 0.9546, 0.05005, 0.9463, 0.06195, 0.9263, 0.06484, 0.9314, 0.05005, 0.9463, 0.04171, 0.9318, 0.06202, 0.9205, 0.06195, 0.9263, 0.04171, 0.9318, 0.04171, 0.9151, 0.06498, 0.9155, 0.06202, 0.9205, 0.04171, 0.9151, 0.05006, 0.9006, 0.07721, 0.9244, 0.07607, 0.9263, 0.07411, 0.9275, 0.07182, 0.9276, 0.06983, 0.9266, 0.06864, 0.9247, 0.06861, 0.9225, 0.06974, 0.9205, 0.07171, 0.9193, 0.07399, 0.9193, 0.07599, 0.9203, 0.07717, 0.9222, 0.08379, 0.9264, 0.08386, 0.9206, 0.1041, 0.9151, 0.1041, 0.9318, 0.07168, 0.9304, 0.07193, 0.9293, 0.07549, 0.9293, 0.07577, 0.9303, 0.06603, 0.9208, 0.06702, 0.9211, 0.06704, 0.9246, 0.06605, 0.9249, 0.07568, 0.9152, 0.07544, 0.9162, 0.07187, 0.9162, 0.07159, 0.9152, 0.07577, 0.9303, 0.07549, 0.9293, 0.07857, 0.9275, 0.0793, 0.9282, 0.06605, 0.9249, 0.06704, 0.9246, 0.06883, 0.9276, 0.06812, 0.9284, 0.07159, 0.9152, 0.07187, 0.9162, 0.0688, 0.918, 0.06806, 0.9173, 0.0793, 0.9282, 0.07857, 0.9275, 0.08034, 0.9244, 0.08133, 0.9247, 0.08131, 0.9206, 0.08033, 0.9209, 0.07853, 0.9179, 0.07924, 0.9172, 0.06812, 0.9284, 0.06883, 0.9276, 0.07193, 0.9293, 0.07168, 0.9304, 0.06806, 0.9173, 0.0688, 0.918, 0.06702, 0.9211, 0.06603, 0.9208, 0.08133, 0.9247, 0.08034, 0.9244, 0.08033, 0.9209, 0.08131, 0.9206, 0.07924, 0.9172, 0.07853, 0.9179, 0.07544, 0.9162, 0.07568, 0.9152, 0.08463, 0.9199, 0.08175, 0.9148, 0.09654, 0.8999, 0.1049, 0.9144, 0.07068, 0.9336, 0.07654, 0.9336, 0.08203, 0.954, 0.06529, 0.954, 0.08175, 0.9148, 0.07668, 0.9119, 0.08207, 0.8916, 0.09654, 0.8999, 0.07654, 0.9336, 0.0816, 0.9307, 0.09653, 0.9456, 0.08203, 0.954, 0.07668, 0.9119, 0.07083, 0.9119, 0.06533, 0.8915, 0.08207, 0.8916, 0.0816, 0.9307, 0.08457, 0.9257, 0.1049, 0.9311, 0.09653, 0.9456, 0.07083, 0.9119, 0.06576, 0.9148, 0.05084, 0.8999, 0.06533, 0.8915, 0.07549, 0.9293, 0.07488, 0.9269, 0.07684, 0.9257, 0.07857, 0.9275, 0.06603, 0.9208, 0.0628, 0.9198, 0.06576, 0.9148, 0.06806, 0.9173, 0.07853, 0.9179, 0.07676, 0.9196, 0.07476, 0.9186, 0.07544, 0.9162, 0.08131, 0.9206, 0.08463, 0.9199, 0.08457, 0.9257, 0.08133, 0.9247, 0.07193, 0.9293, 0.0726, 0.9269, 0.07488, 0.9269, 0.07549, 0.9293, 0.06806, 0.9173, 0.06576, 0.9148, 0.07083, 0.9119, 0.07159, 0.9152, 0.08033, 0.9209, 0.07794, 0.9215, 0.07676, 0.9196, 0.07853, 0.9179, 0.08133, 0.9247, 0.08457, 0.9257, 0.0816, 0.9307, 0.0793, 0.9282, 0.06883, 0.9276, 0.0706, 0.9259, 0.0726, 0.9269, 0.07193, 0.9293, 0.07159, 0.9152, 0.07083, 0.9119, 0.07668, 0.9119, 0.07568, 0.9152, 0.0793, 0.9282, 0.0816, 0.9307, 0.07654, 0.9336, 0.07577, 0.9303, 0.06704, 0.9246, 0.06942, 0.924, 0.0706, 0.9259, 0.06883, 0.9276, 0.07568, 0.9152, 0.07668, 0.9119, 0.08175, 0.9148, 0.07924, 0.9172, 0.07577, 0.9303, 0.07654, 0.9336, 0.07068, 0.9336, 0.07168, 0.9304, 0.06702, 0.9211, 0.06938, 0.9218, 0.06942, 0.924, 0.06704, 0.9246, 0.07924, 0.9172, 0.08175, 0.9148, 0.08463, 0.9199, 0.08131, 0.9206, 0.07168, 0.9304, 0.07068, 0.9336, 0.06561, 0.9307, 0.06812, 0.9284, 0.0688, 0.918, 0.07052, 0.9199, 0.06938, 0.9218, 0.06702, 0.9211, 0.08034, 0.9244, 0.07798, 0.9237, 0.07794, 0.9215, 0.08033, 0.9209, 0.06812, 0.9284, 0.06561, 0.9307, 0.06273, 0.9256, 0.06605, 0.9249, 0.07187, 0.9162, 0.07248, 0.9187, 0.07052, 0.9199, 0.0688, 0.918, 0.07857, 0.9275, 0.07684, 0.9257, 0.07798, 0.9237, 0.08034, 0.9244, 0.06605, 0.9249, 0.06273, 0.9256, 0.0628, 0.9198, 0.06603, 0.9208, 0.07544, 0.9162, 0.07476, 0.9186, 0.07248, 0.9187, 0.07187, 0.9162, 0.06561, 0.9307, 0.07068, 0.9336, 0.06529, 0.954, 0.05082, 0.9456, 0.06273, 0.9256, 0.06561, 0.9307, 0.05082, 0.9456, 0.04249, 0.9311, 0.0628, 0.9198, 0.06273, 0.9256, 0.04249, 0.9311, 0.04249, 0.9144, 0.06576, 0.9148, 0.0628, 0.9198, 0.04249, 0.9144, 0.05084, 0.8999, 0.07798, 0.9237, 0.07684, 0.9257, 0.07488, 0.9269, 0.0726, 0.9269, 0.0706, 0.9259, 0.06942, 0.924, 0.06938, 0.9218, 0.07052, 0.9199, 0.07248, 0.9187, 0.07476, 0.9186, 0.07676, 0.9196, 0.07794, 0.9215, 0.08457, 0.9257, 0.08463, 0.9199, 0.1049, 0.9144, 0.1049, 0.9311, 0.315, 0.9012, 0.315, 0.9581, 0.2702, 0.9581, 0.2702, 0.9012, 0.1926, 0.959, 0.193, 0.959, 0.193, 0.9632, 0.1926, 0.9632, 0.1808, 0.9602, 0.1808, 0.9595, 0.1828, 0.9595, 0.1828, 0.9542, 0.1832, 0.9542, 0.1832, 0.9602, 0.2296, 0.8893, 0.2296, 0.9759, 0.1645, 0.9759, 0.1645, 0.8893, 0.2592, 0.9092, 0.2655, 0.9098, 0.2657, 0.8914, 0.3212, 0.8913, 0.3214, 0.9713, 0.2659, 0.9713, 0.2659, 0.9641, 0.2595, 0.9635, 0.187, 0.9597, 0.187, 0.959, 0.189, 0.959, 0.189, 0.965, 0.1885, 0.965, 0.1885, 0.9597, 0.323, 0.9021, 0.323, 0.959, 0.2621, 0.959, 0.2621, 0.9021, 0.189, 0.959, 0.1885, 0.959, 0.1885, 0.9537, 0.1832, 0.9537, 0.1832, 0.9531, 0.189, 0.9531, 0.189, 0.9471, 0.189, 0.9477, 0.1837, 0.9477, 0.1837, 0.9531, 0.1832, 0.9531, 0.1832, 0.9471, 0.1925, 0.9531, 0.192, 0.9531, 0.192, 0.9474, 0.1925, 0.9474, 0.2303, 0.8858, 0.2303, 0.977, 0.1648, 0.977, 0.1648, 0.8858, 0.192, 0.9531, 0.1914, 0.9531, 0.1914, 0.9474, 0.192, 0.9474, 0.3242, 0.9606, 0.2588, 0.9606, 0.2588, 0.9008, 0.3242, 0.9008, 0.1651, 0.8835, 0.229, 0.8835, 0.229, 0.9761, 0.1651, 0.9761, 0.2698, 0.9015, 0.3135, 0.9015, 0.3135, 0.9584, 0.2698, 0.9584, 0.1935, 0.9531, 0.1935, 0.949, 0.1939, 0.949, 0.1939, 0.9531, 0.187, 0.959, 0.187, 0.965, 0.1859, 0.965, 0.1859, 0.9644, 0.1866, 0.9644, 0.1866, 0.959, 0.2699, 0.901, 0.3136, 0.901, 0.3136, 0.9579, 0.2699, 0.9579, 0.1661, 0.8863, 0.23, 0.8863, 0.23, 0.9788, 0.1661, 0.9788, 0.1935, 0.959, 0.1935, 0.9631, 0.193, 0.9631, 0.193, 0.959, 0.1772, 0.9542, 0.1796, 0.9542, 0.1796, 0.9602, 0.1792, 0.9602, 0.1792, 0.9548, 0.1772, 0.9548, 0.189, 0.9531, 0.189, 0.9524, 0.1909, 0.9524, 0.1909, 0.9471, 0.1914, 0.9471, 0.1914, 0.9531, 0.231, 0.8912, 0.231, 0.9708, 0.1652, 0.9708, 0.1652, 0.8912, 0.193, 0.9531, 0.1925, 0.9531, 0.1925, 0.9488, 0.193, 0.9488, 0.3139, 0.9012, 0.3139, 0.9581, 0.268, 0.9581, 0.268, 0.9012, 0.1854, 0.959, 0.1854, 0.9633, 0.1849, 0.9633, 0.1849, 0.959, 0.1651, 0.8855, 0.2289, 0.8855, 0.2289, 0.9781, 0.1651, 0.9781, 0.2683, 0.9013, 0.3141, 0.9013, 0.3141, 0.9583, 0.2683, 0.9583, 0.1798, 0.9595, 0.1804, 0.9595, 0.1804, 0.9542, 0.1808, 0.9542, 0.1808, 0.9602, 0.1798, 0.9602, 0.1854, 0.9633, 0.1854, 0.959, 0.1859, 0.959, 0.1859, 0.9633, 0.2691, 0.9018, 0.3148, 0.9018, 0.3148, 0.9587, 0.2691, 0.9587, 0.1645, 0.8843, 0.2284, 0.8843, 0.2284, 0.9768, 0.1645, 0.9768, 0.1832, 0.9471, 0.1832, 0.9542, 0.1772, 0.9542, 0.1772, 0.9537, 0.1826, 0.9537, 0.1826, 0.9476, 0.1772, 0.9476, 0.1772, 0.9471, 0.189, 0.9531, 0.1894, 0.9531, 0.1894, 0.9584, 0.1914, 0.9584, 0.1914, 0.959, 0.189, 0.959, 0.1844, 0.9644, 0.1844, 0.959, 0.1849, 0.959, 0.1849, 0.965, 0.1832, 0.965, 0.1832, 0.9644, 0.1914, 0.959, 0.1918, 0.959, 0.1918, 0.9644, 0.1926, 0.9644, 0.1926, 0.965, 0.1914, 0.965, 0.2547, 0.9556, 0.2547, 0.9086, 0.2629, 0.9086, 0.2629, 0.8865, 0.3122, 0.8865, 0.3122, 0.9086, 0.3256, 0.9086, 0.3256, 0.9556, 0.3122, 0.9556, 0.3122, 0.9746, 0.2629, 0.9746, 0.2629, 0.9556, 0.1935, 0.9531, 0.1935, 0.9537, 0.1918, 0.9537, 0.1918, 0.959, 0.1914, 0.959, 0.1914, 0.9531, 0.189, 0.9597, 0.189, 0.959, 0.1911, 0.959, 0.1911, 0.965, 0.1906, 0.965, 0.1906, 0.9597, 0.1935, 0.9488, 0.1935, 0.9531, 0.193, 0.9531, 0.193, 0.9488, 0.2289, 0.8859, 0.1651, 0.8859, 0.1651, 0.9784, 0.2289, 0.9784, 0.1935, 0.959, 0.1935, 0.9531, 0.194, 0.9531, 0.194, 0.9584, 0.1951, 0.9584, 0.1951, 0.959, 0.2682, 0.9018, 0.3141, 0.9018, 0.3141, 0.9587, 0.2682, 0.9587])
me_dualruncapacitorgeometry.materials.append(mat_dualruncapacitormaterial)
me_dualruncapacitorgeometry.use_remesh_preserve_volume = False
me_dualruncapacitorgeometry.use_remesh_preserve_attributes = False
me_dualruncapacitorgeometry.use_mirror_vertex_groups = False
me_dualruncapacitorgeometry.update()

# ---- objects
ob_point_002 = bpy.data.objects.new('Point.002', light_point_002)
ob_point_001 = bpy.data.objects.new('Point.001', light_point_001)
ob_point = bpy.data.objects.new('Point', light_point)
ob_dualruncapacitor = bpy.data.objects.new('dualRunCapacitor', me_dualruncapacitorgeometry)

# ---- transforms, parenting, visibility, modifiers, constraints
ob_point_002.location = (-0.03749, 0.0577, 0.1912)
ob_point_002.lineart.crease_threshold = 0.0
ob_point_001.location = (-0.00485, 0.1674, -0.008355)
ob_point_001.lineart.crease_threshold = 0.0
ob_point.location = (0.1372, -0.1225, -0.07162)
ob_point.lineart.crease_threshold = 0.0
ob_dualruncapacitor.location = (0.0, 0.0, 0.0)
ob_dualruncapacitor.lineart.crease_threshold = 0.0

# ---- collection membership
col_collection_1.objects.link(ob_point_002)
col_collection_1.objects.link(ob_point_001)
col_collection_1.objects.link(ob_point)
col_collection_1.objects.link(ob_dualruncapacitor)

# ---- scene / render settings (as saved in the file)
scene.frame_start = 1; scene.frame_end = 250; scene.frame_set(1)
scene.render.engine = 'BLENDER_EEVEE_NEXT'
scene.render.resolution_percentage = 50
scene.render.dither_intensity = 0.0
scene.cycles.use_denoising = False
scene.cycles.samples = 128
scene.cycles.sampling_pattern = 'TABULATED_SOBOL'
scene.cycles.light_sampling_threshold = 0.0
scene.cycles.use_adaptive_sampling = False
scene.cycles.use_light_tree = False
scene.cycles.blur_glossy = 0.0
scene.cycles.sample_clamp_indirect = 0.0
scene.view_settings.view_transform = 'Standard'
bpy.context.view_layer.update()

# ---- added for rendering (the .blend has no active camera): camera
cam_auto = bpy.data.cameras.new('AutoCamera')
cam_auto.lens = 50.0
cam_auto.sensor_width = 36.0
cam_auto.clip_end = 1000.0
ob_auto_camera = bpy.data.objects.new('AutoCamera', cam_auto)
scene.collection.objects.link(ob_auto_camera)
ob_auto_camera.location = (0.184714, -0.220765, 0.103349)
ob_auto_camera.rotation_euler = (1.09748, -7.21219e-08, 0.694738)
scene.camera = ob_auto_camera
bpy.context.view_layer.update()
